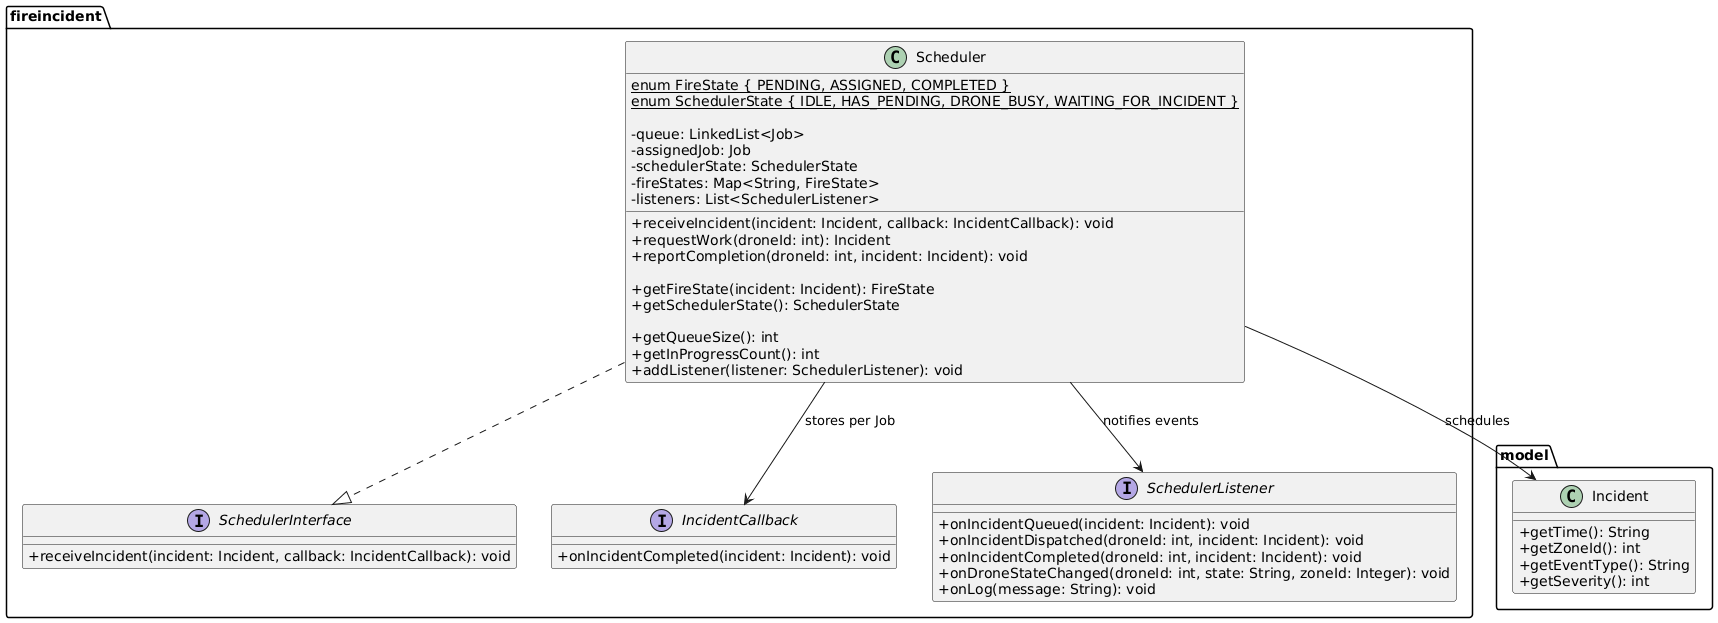

The diagram above was rendered by PlantUML. Its source (embedded in the PNG):
@startuml
skinparam classAttributeIconSize 0

package fireincident {
  interface SchedulerInterface {
    +receiveIncident(incident: Incident, callback: IncidentCallback): void
  }

  interface IncidentCallback {
    +onIncidentCompleted(incident: Incident): void
  }

  interface SchedulerListener {
    +onIncidentQueued(incident: Incident): void
    +onIncidentDispatched(droneId: int, incident: Incident): void
    +onIncidentCompleted(droneId: int, incident: Incident): void
    +onDroneStateChanged(droneId: int, state: String, zoneId: Integer): void
    +onLog(message: String): void
  }

  class Scheduler {
    {static} enum FireState { PENDING, ASSIGNED, COMPLETED }
    {static} enum SchedulerState { IDLE, HAS_PENDING, DRONE_BUSY, WAITING_FOR_INCIDENT }

    -queue: LinkedList<Job>
    -assignedJob: Job
    -schedulerState: SchedulerState
    -fireStates: Map<String, FireState>
    -listeners: List<SchedulerListener>

    +receiveIncident(incident: Incident, callback: IncidentCallback): void
    +requestWork(droneId: int): Incident
    +reportCompletion(droneId: int, incident: Incident): void

    +getFireState(incident: Incident): FireState
    +getSchedulerState(): SchedulerState

    +getQueueSize(): int
    +getInProgressCount(): int
    +addListener(listener: SchedulerListener): void
  }
}

package model {
  class Incident {
    +getTime(): String
    +getZoneId(): int
    +getEventType(): String
    +getSeverity(): int
  }
}

Scheduler ..|> SchedulerInterface
Scheduler --> IncidentCallback : stores per Job
Scheduler --> SchedulerListener : notifies events
Scheduler --> Incident : schedules
@enduml